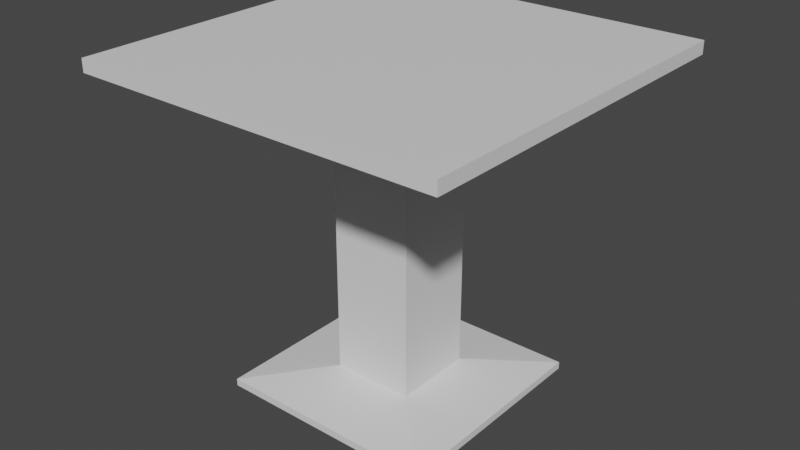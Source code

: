 # Source: normaltable.blend  (saved by Blender 3.3.6; exported with 4.5.12 LTS)
import bpy
from mathutils import Matrix  # noqa: F401  (used for matrix-valued properties, if any)

bpy.ops.wm.read_factory_settings(use_empty=True)
scene = bpy.context.scene
scene.name = 'Scene'

# ---- collections
col_collection = bpy.data.collections.new('Collection'); scene.collection.children.link(col_collection)

# ---- materials (node trees are filled in below, after node groups)
mat_material = bpy.data.materials.new('Material')
mat_material.alpha_threshold = 0.0
mat_material.use_transparent_shadow = False
mat_material.roughness = 0.5
mat_material.line_color = (0.0, 0.0, 0.0, 1.0)

# ---- material node trees
mat_material.use_nodes = True; mat_material.node_tree.nodes.clear()
_N = mat_material.node_tree.nodes; _L = mat_material.node_tree.links
n0 = _N.new('ShaderNodeOutputMaterial'); n0.name = 'Material Output'; n0.location = (300, 300)
n1 = _N.new('ShaderNodeBsdfPrincipled'); n1.name = 'Principled BSDF'; n1.location = (10, 300)
n1.distribution = 'GGX'
n1.subsurface_method = 'RANDOM_WALK_SKIN'
n1.inputs[3].default_value = 1.45
n1.inputs[27].default_value = (0.0, 0.0, 0.0, 1.0)
n1.inputs[28].default_value = 1.0
_L.new(n1.outputs[0], n0.inputs[0])
n0.is_active_output = True

# ---- world
world_world = bpy.data.worlds.new('World'); scene.world = world_world
world_world.use_nodes = True; world_world.node_tree.nodes.clear()
_N = world_world.node_tree.nodes; _L = world_world.node_tree.links
n0 = _N.new('ShaderNodeOutputWorld'); n0.name = 'World Output'; n0.location = (300, 300)
n1 = _N.new('ShaderNodeBackground'); n1.name = 'Background'; n1.location = (10, 300)
n1.inputs[0].default_value = (0.05088, 0.05088, 0.05088, 1.0)
_L.new(n1.outputs[0], n0.inputs[0])
n0.is_active_output = True
world_world.color = (0.05088, 0.05088, 0.05088)
world_world.use_sun_shadow = False
world_world.sun_shadow_jitter_overblur = 0.0

# ---- meshes
me_cube = bpy.data.meshes.new('Cube')
me_cube.from_pydata([(1.0, 1.0, 1.0), (0.2209, 0.2209, -1.0), (1.0, -1.0, 1.0), (0.2209, -0.2209, -1.0), (-1.0, 1.0, 1.0), (-0.2209, 0.2209, -1.0), (-1.0, -1.0, 1.0), (-0.2209, -0.2209, -1.0), (-1.0, 1.0, -1.0), (-1.0, -1.0, -1.0), (1.0, 1.0, -1.0), (1.0, -1.0, -1.0), (0.2209, 0.2209, -47.89), (0.2209, -0.2209, -47.89), (-0.2209, 0.2209, -47.89), (-0.2209, -0.2209, -47.89), (0.5995, 0.5995, -49.49), (0.5995, -0.5995, -49.49), (-0.5995, 0.5995, -49.49), (-0.5995, -0.5995, -49.49), (0.5995, 0.5995, -50.61), (0.5995, -0.5995, -50.61), (-0.5995, 0.5995, -50.61), (-0.5995, -0.5995, -50.61)], [], [(0, 4, 6, 2), (11, 2, 6, 9), (9, 6, 4, 8), (1, 3, 13, 12), (10, 0, 2, 11), (8, 4, 0, 10), (5, 7, 9, 8), (1, 5, 8, 10), (7, 3, 11, 9), (3, 1, 10, 11), (14, 12, 16, 18), (5, 1, 12, 14), (3, 7, 15, 13), (7, 5, 14, 15), (17, 19, 23, 21), (13, 15, 19, 17), (15, 14, 18, 19), (12, 13, 17, 16), (22, 20, 21, 23), (19, 18, 22, 23), (16, 17, 21, 20), (18, 16, 20, 22)])
_uv = me_cube.uv_layers.new(name='UVMap')
_uv.uv.foreach_set('vector', [0.625, 0.5, 0.875, 0.5, 0.875, 0.75, 0.625, 0.75, 0.375, 0.75, 0.625, 0.75, 0.625, 1.0, 0.375, 1.0, 0.375, 0.0, 0.625, 0.0, 0.625, 0.25, 0.375, 0.25, 0.2776, 0.5974, 0.2776, 0.6526, 0.2776, 0.6526, 0.2776, 0.5974, 0.375, 0.5, 0.625, 0.5, 0.625, 0.75, 0.375, 0.75, 0.375, 0.25, 0.625, 0.25, 0.625, 0.5, 0.375, 0.5, 0.2224, 0.5974, 0.2224, 0.6526, 0.125, 0.75, 0.125, 0.5, 0.2776, 0.5974, 0.2224, 0.5974, 0.125, 0.5, 0.375, 0.5, 0.2224, 0.6526, 0.2776, 0.6526, 0.375, 0.75, 0.125, 0.75, 0.2776, 0.6526, 0.2776, 0.5974, 0.375, 0.5, 0.375, 0.75, 0.2224, 0.5974, 0.2776, 0.5974, 0.2776, 0.5974, 0.2224, 0.5974, 0.2224, 0.5974, 0.2776, 0.5974, 0.2776, 0.5974, 0.2224, 0.5974, 0.2776, 0.6526, 0.2224, 0.6526, 0.2224, 0.6526, 0.2776, 0.6526, 0.2224, 0.6526, 0.2224, 0.5974, 0.2224, 0.5974, 0.2224, 0.6526, 0.2776, 0.6526, 0.2224, 0.6526, 0.2224, 0.6526, 0.2776, 0.6526, 0.2776, 0.6526, 0.2224, 0.6526, 0.2224, 0.6526, 0.2776, 0.6526, 0.2224, 0.6526, 0.2224, 0.5974, 0.2224, 0.5974, 0.2224, 0.6526, 0.2776, 0.5974, 0.2776, 0.6526, 0.2776, 0.6526, 0.2776, 0.5974, 0.2224, 0.5974, 0.2776, 0.5974, 0.2776, 0.6526, 0.2224, 0.6526, 0.2224, 0.6526, 0.2224, 0.5974, 0.2224, 0.5974, 0.2224, 0.6526, 0.2776, 0.5974, 0.2776, 0.6526, 0.2776, 0.6526, 0.2776, 0.5974, 0.2224, 0.5974, 0.2776, 0.5974, 0.2776, 0.5974, 0.2224, 0.5974])
me_cube.materials.append(mat_material)
me_cube.use_mirror_vertex_groups = False
me_cube.update()

# ---- objects
ob_cube = bpy.data.objects.new('Cube', me_cube)

# ---- transforms, parenting, visibility, modifiers, constraints
ob_cube.location = (0.0, 0.0, 5.111)
ob_cube.scale = (2.263, 2.263, 0.07856)
ob_cube.lock_rotations_4d = False
ob_cube.empty_display_type = 'ARROWS'
ob_cube.lineart.crease_threshold = 0.0

# ---- collection membership
col_collection.objects.link(ob_cube)

# ---- scene / render settings (as saved in the file)
scene.frame_start = 1; scene.frame_end = 250; scene.frame_set(1)
scene.render.engine = 'BLENDER_EEVEE_NEXT'
scene.cycles.sampling_pattern = 'TABULATED_SOBOL'
scene.cycles.use_light_tree = False
scene.view_settings.view_transform = 'Filmic'
bpy.context.view_layer.update()

# ---- added for rendering (the .blend has no active camera and no usable light): camera, sun
cam_auto = bpy.data.cameras.new('AutoCamera')
cam_auto.lens = 50.0
cam_auto.sensor_width = 36.0
cam_auto.clip_end = 1000.0
ob_auto_camera = bpy.data.objects.new('AutoCamera', cam_auto)
scene.collection.objects.link(ob_auto_camera)
ob_auto_camera.location = (7.00939, -8.41127, 8.7698)
ob_auto_camera.rotation_euler = (1.09748, -7.21219e-08, 0.694738)
scene.camera = ob_auto_camera
light_auto_sun = bpy.data.lights.new('AutoSun', 'SUN')
light_auto_sun.energy = 3.0
light_auto_sun.angle = 0.0523599
ob_auto_sun = bpy.data.objects.new('AutoSun', light_auto_sun)
scene.collection.objects.link(ob_auto_sun)
ob_auto_sun.rotation_euler = (0.872665, 0.174533, 0.523599)
bpy.context.view_layer.update()
